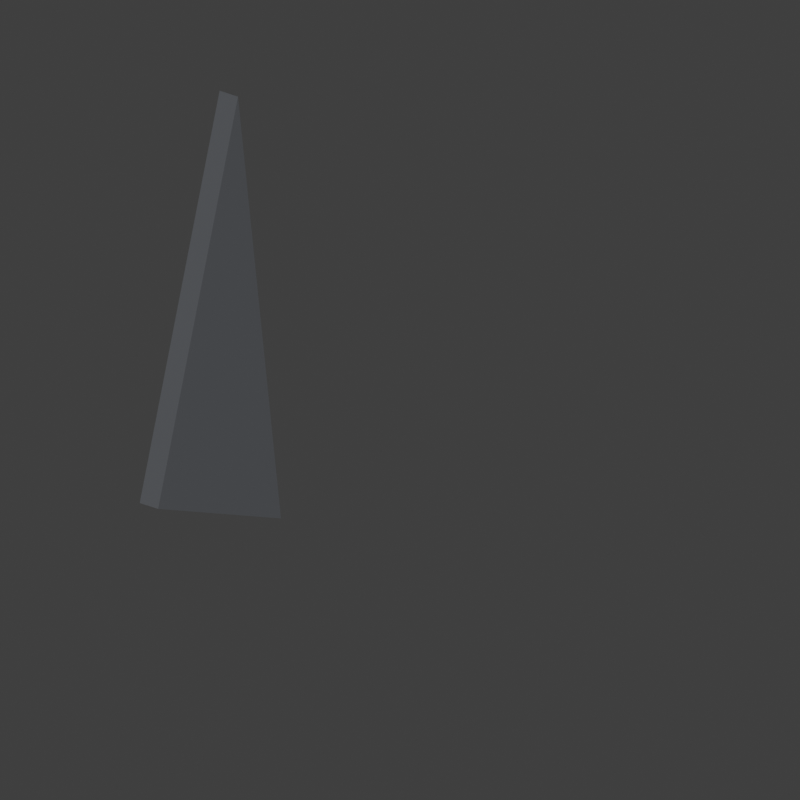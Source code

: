 # Source: byakuya_shikai.blend  (saved by Blender 5.2.45; exported with 4.5.12 LTS)
import bpy
from mathutils import Matrix  # noqa: F401  (used for matrix-valued properties, if any)

bpy.ops.wm.read_factory_settings(use_empty=True)
scene = bpy.context.scene
scene.name = 'Scene'

# ---- collections
col_export = bpy.data.collections.new('export'); scene.collection.children.link(col_export)
col_helpers = bpy.data.collections.new('helpers'); scene.collection.children.link(col_helpers)

# ---- materials (node trees are filled in below, after node groups)
mat_bk_kashira = bpy.data.materials.new('bk_kashira')
mat_bk_kashira.diffuse_color = (0.8148, 0.7605, 0.5271, 1.0)
mat_bk_lavender = bpy.data.materials.new('bk_lavender')
mat_bk_lavender.diffuse_color = (0.5029, 0.4452, 0.6514, 1.0)
mat_bk_bronze = bpy.data.materials.new('bk_bronze')
mat_bk_bronze.diffuse_color = (0.3763, 0.2664, 0.1144, 1.0)
mat_bk_tang = bpy.data.materials.new('bk_tang')
mat_bk_tang.diffuse_color = (0.2705, 0.305, 0.3663, 1.0)
mat_bk_petal = bpy.data.materials.new('bk_petal')
mat_bk_petal.diffuse_color = (0.7835, 0.3712, 0.7157, 1.0)
mat_bk_shard = bpy.data.materials.new('bk_shard')
mat_bk_shard.diffuse_color = (0.5841, 0.6172, 0.6724, 1.0)
mat_bb_ruler_dark = bpy.data.materials.new('bb_ruler_dark')
mat_bb_ruler_dark.diffuse_color = (0.01444, 0.01444, 0.01444, 1.0)
mat_bb_ruler_light = bpy.data.materials.new('bb_ruler_light')
mat_bb_ruler_light.diffuse_color = (0.8714, 0.8714, 0.8714, 1.0)
mat_bb_ruler_red = bpy.data.materials.new('bb_ruler_red')
mat_bb_ruler_red.diffuse_color = (0.7454, 0.01444, 0.01444, 1.0)

# ---- material node trees
mat_bk_kashira.use_nodes = True; mat_bk_kashira.node_tree.nodes.clear()
_N = mat_bk_kashira.node_tree.nodes; _L = mat_bk_kashira.node_tree.links
n0 = _N.new('ShaderNodeBsdfPrincipled'); n0.name = 'Principled BSDF'; n0.location = (-200, 100)
n0.inputs[0].default_value = (0.8148, 0.7605, 0.5271, 1.0)
n0.inputs[10].default_value = 0.005
n1 = _N.new('ShaderNodeOutputMaterial'); n1.name = 'Material Output'; n1.location = (200, 100)
_L.new(n0.outputs[0], n1.inputs[0])
n1.is_active_output = True
mat_bk_lavender.use_nodes = True; mat_bk_lavender.node_tree.nodes.clear()
_N = mat_bk_lavender.node_tree.nodes; _L = mat_bk_lavender.node_tree.links
n0 = _N.new('ShaderNodeBsdfPrincipled'); n0.name = 'Principled BSDF'; n0.location = (-200, 100)
n0.inputs[0].default_value = (0.5029, 0.4452, 0.6514, 1.0)
n0.inputs[2].default_value = 0.7
n0.inputs[10].default_value = 0.005
n1 = _N.new('ShaderNodeOutputMaterial'); n1.name = 'Material Output'; n1.location = (200, 100)
_L.new(n0.outputs[0], n1.inputs[0])
n1.is_active_output = True
mat_bk_bronze.use_nodes = True; mat_bk_bronze.node_tree.nodes.clear()
_N = mat_bk_bronze.node_tree.nodes; _L = mat_bk_bronze.node_tree.links
n0 = _N.new('ShaderNodeBsdfPrincipled'); n0.name = 'Principled BSDF'; n0.location = (-200, 100)
n0.inputs[0].default_value = (0.3763, 0.2664, 0.1144, 1.0)
n0.inputs[1].default_value = 0.8
n0.inputs[2].default_value = 0.45
n0.inputs[10].default_value = 0.005
n1 = _N.new('ShaderNodeOutputMaterial'); n1.name = 'Material Output'; n1.location = (200, 100)
_L.new(n0.outputs[0], n1.inputs[0])
n1.is_active_output = True
mat_bk_tang.use_nodes = True; mat_bk_tang.node_tree.nodes.clear()
_N = mat_bk_tang.node_tree.nodes; _L = mat_bk_tang.node_tree.links
n0 = _N.new('ShaderNodeBsdfPrincipled'); n0.name = 'Principled BSDF'; n0.location = (-200, 100)
n0.inputs[0].default_value = (0.2705, 0.305, 0.3663, 1.0)
n0.inputs[1].default_value = 0.9
n0.inputs[2].default_value = 0.4
n0.inputs[10].default_value = 0.005
n1 = _N.new('ShaderNodeOutputMaterial'); n1.name = 'Material Output'; n1.location = (200, 100)
_L.new(n0.outputs[0], n1.inputs[0])
n1.is_active_output = True
mat_bk_petal.use_nodes = True; mat_bk_petal.node_tree.nodes.clear()
_N = mat_bk_petal.node_tree.nodes; _L = mat_bk_petal.node_tree.links
n0 = _N.new('ShaderNodeBsdfPrincipled'); n0.name = 'Principled BSDF'; n0.location = (-200, 100)
n0.inputs[0].default_value = (0.7835, 0.3712, 0.7157, 1.0)
n0.inputs[2].default_value = 0.4
n0.inputs[10].default_value = 0.005
n1 = _N.new('ShaderNodeOutputMaterial'); n1.name = 'Material Output'; n1.location = (200, 100)
_L.new(n0.outputs[0], n1.inputs[0])
n1.is_active_output = True
mat_bk_shard.use_nodes = True; mat_bk_shard.node_tree.nodes.clear()
_N = mat_bk_shard.node_tree.nodes; _L = mat_bk_shard.node_tree.links
n0 = _N.new('ShaderNodeBsdfPrincipled'); n0.name = 'Principled BSDF'; n0.location = (-200, 100)
n0.inputs[0].default_value = (0.5841, 0.6172, 0.6724, 1.0)
n0.inputs[1].default_value = 0.9
n0.inputs[2].default_value = 0.3
n0.inputs[10].default_value = 0.005
n1 = _N.new('ShaderNodeOutputMaterial'); n1.name = 'Material Output'; n1.location = (200, 100)
_L.new(n0.outputs[0], n1.inputs[0])
n1.is_active_output = True
mat_bb_ruler_dark.use_nodes = True; mat_bb_ruler_dark.node_tree.nodes.clear()
_N = mat_bb_ruler_dark.node_tree.nodes; _L = mat_bb_ruler_dark.node_tree.links
n0 = _N.new('ShaderNodeBsdfPrincipled'); n0.name = 'Principled BSDF'; n0.location = (-200, 100)
n0.inputs[0].default_value = (0.01444, 0.01444, 0.01444, 1.0)
n0.inputs[10].default_value = 0.005
n1 = _N.new('ShaderNodeOutputMaterial'); n1.name = 'Material Output'; n1.location = (200, 100)
_L.new(n0.outputs[0], n1.inputs[0])
n1.is_active_output = True
mat_bb_ruler_light.use_nodes = True; mat_bb_ruler_light.node_tree.nodes.clear()
_N = mat_bb_ruler_light.node_tree.nodes; _L = mat_bb_ruler_light.node_tree.links
n0 = _N.new('ShaderNodeBsdfPrincipled'); n0.name = 'Principled BSDF'; n0.location = (-200, 100)
n0.inputs[0].default_value = (0.8714, 0.8714, 0.8714, 1.0)
n0.inputs[10].default_value = 0.005
n1 = _N.new('ShaderNodeOutputMaterial'); n1.name = 'Material Output'; n1.location = (200, 100)
_L.new(n0.outputs[0], n1.inputs[0])
n1.is_active_output = True
mat_bb_ruler_red.use_nodes = True; mat_bb_ruler_red.node_tree.nodes.clear()
_N = mat_bb_ruler_red.node_tree.nodes; _L = mat_bb_ruler_red.node_tree.links
n0 = _N.new('ShaderNodeBsdfPrincipled'); n0.name = 'Principled BSDF'; n0.location = (-200, 100)
n0.inputs[0].default_value = (0.7454, 0.01444, 0.01444, 1.0)
n0.inputs[10].default_value = 0.005
n1 = _N.new('ShaderNodeOutputMaterial'); n1.name = 'Material Output'; n1.location = (200, 100)
_L.new(n0.outputs[0], n1.inputs[0])
n1.is_active_output = True

# ---- world
world_bb_world = bpy.data.worlds.new('bb_world'); scene.world = world_bb_world
world_bb_world.use_nodes = True; world_bb_world.node_tree.nodes.clear()
_N = world_bb_world.node_tree.nodes; _L = world_bb_world.node_tree.links
n0 = _N.new('ShaderNodeBackground'); n0.name = 'Background'; n0.location = (-200, 100)
n0.inputs[0].default_value = (0.05, 0.05, 0.05, 1.0)
n1 = _N.new('ShaderNodeOutputWorld'); n1.name = 'World Output'; n1.location = (200, 100)
_L.new(n0.outputs[0], n1.inputs[0])
n1.is_active_output = True
world_bb_world.color = (0.3, 0.31, 0.33)

# ---- cameras
cam_bb_cam = bpy.data.cameras.new('bb_cam')
cam_bb_cam.type = 'ORTHO'
cam_bb_cam.sensor_fit = 'VERTICAL'
cam_bb_cam.clip_start = 0.01
cam_bb_cam.clip_end = 500.0
cam_bb_cam.ortho_scale = 0.09204

# ---- meshes
me_byakuya_shikai_hilt = bpy.data.meshes.new('byakuya_shikai_hilt')
me_byakuya_shikai_hilt.from_pydata([(0.015, 0.0, 0.0), (0.01299, 0.0055, 0.0), (0.0075, 0.009526, 0.0), (9.185e-19, 0.011, 0.0), (-0.0075, 0.009526, 0.0), (-0.01299, 0.0055, 0.0), (-0.015, 1.347e-18, 0.0), (-0.01299, -0.0055, 0.0), (-0.0075, -0.009526, 0.0), (-2.755e-18, -0.011, 0.0), (0.0075, -0.009526, 0.0), (0.01299, -0.0055, 0.0), (0.015, 0.0, 0.002), (0.01299, 0.0055, 0.002), (0.0075, 0.009526, 0.002), (9.185e-19, 0.011, 0.002), (-0.0075, 0.009526, 0.002), (-0.01299, 0.0055, 0.002), (-0.015, 1.347e-18, 0.002), (-0.01299, -0.0055, 0.002), (-0.0075, -0.009526, 0.002), (-2.755e-18, -0.011, 0.002), (0.0075, -0.009526, 0.002), (0.01299, -0.0055, 0.002), (0.015, 0.0, 0.014), (0.01299, 0.0055, 0.014), (0.0075, 0.009526, 0.014), (9.185e-19, 0.011, 0.014), (-0.0075, 0.009526, 0.014), (-0.01299, 0.0055, 0.014), (-0.015, 1.347e-18, 0.014), (-0.01299, -0.0055, 0.014), (-0.0075, -0.009526, 0.014), (-2.755e-18, -0.011, 0.014), (0.0075, -0.009526, 0.014), (0.01299, -0.0055, 0.014), (0.015, 0.0, 0.014), (0.01299, 0.006, 0.014), (0.0075, 0.01039, 0.014), (9.185e-19, 0.012, 0.014), (-0.0075, 0.01039, 0.014), (-0.01299, 0.006, 0.014), (-0.015, 1.47e-18, 0.014), (-0.01299, -0.006, 0.014), (-0.0075, -0.01039, 0.014), (-2.755e-18, -0.012, 0.014), (0.0075, -0.01039, 0.014), (0.01299, -0.006, 0.014), (0.015, 0.0, 0.03867), (0.01299, 0.006, 0.03867), (0.0075, 0.01039, 0.03867), (9.185e-19, 0.012, 0.03867), (-0.0075, 0.01039, 0.03867), (-0.01299, 0.006, 0.03867), (-0.015, 1.47e-18, 0.03867), (-0.01299, -0.006, 0.03867), (-0.0075, -0.01039, 0.03867), (-2.755e-18, -0.012, 0.03867), (0.0075, -0.01039, 0.03867), (0.01299, -0.006, 0.03867), (0.015, 0.0, 0.06333), (0.01299, 0.006, 0.06333), (0.0075, 0.01039, 0.06333), (9.185e-19, 0.012, 0.06333), (-0.0075, 0.01039, 0.06333), (-0.01299, 0.006, 0.06333), (-0.015, 1.47e-18, 0.06333), (-0.01299, -0.006, 0.06333), (-0.0075, -0.01039, 0.06333), (-2.755e-18, -0.012, 0.06333), (0.0075, -0.01039, 0.06333), (0.01299, -0.006, 0.06333), (0.015, 0.0, 0.088), (0.01299, 0.006, 0.088), (0.0075, 0.01039, 0.088), (9.185e-19, 0.012, 0.088), (-0.0075, 0.01039, 0.088), (-0.01299, 0.006, 0.088), (-0.015, 1.47e-18, 0.088), (-0.01299, -0.006, 0.088), (-0.0075, -0.01039, 0.088), (-2.755e-18, -0.012, 0.088), (0.0075, -0.01039, 0.088), (0.01299, -0.006, 0.088), (0.0163, 0.0, 0.1127), (0.01412, 0.00665, 0.1127), (0.00815, 0.01152, 0.1127), (9.98e-19, 0.0133, 0.1127), (-0.00815, 0.01152, 0.1127), (-0.01412, 0.00665, 0.1127), (-0.0163, 1.629e-18, 0.1127), (-0.01412, -0.00665, 0.1127), (-0.00815, -0.01152, 0.1127), (-2.994e-18, -0.0133, 0.1127), (0.00815, -0.01152, 0.1127), (0.01412, -0.00665, 0.1127), (0.0163, 0.0, 0.1373), (0.01412, 0.00665, 0.1373), (0.00815, 0.01152, 0.1373), (9.98e-19, 0.0133, 0.1373), (-0.00815, 0.01152, 0.1373), (-0.01412, 0.00665, 0.1373), (-0.0163, 1.629e-18, 0.1373), (-0.01412, -0.00665, 0.1373), (-0.00815, -0.01152, 0.1373), (-2.994e-18, -0.0133, 0.1373), (0.00815, -0.01152, 0.1373), (0.01412, -0.00665, 0.1373), (0.015, 0.0, 0.162), (0.01299, 0.006, 0.162), (0.0075, 0.01039, 0.162), (9.185e-19, 0.012, 0.162), (-0.0075, 0.01039, 0.162), (-0.01299, 0.006, 0.162), (-0.015, 1.47e-18, 0.162), (-0.01299, -0.006, 0.162), (-0.0075, -0.01039, 0.162), (-2.755e-18, -0.012, 0.162), (0.0075, -0.01039, 0.162), (0.01299, -0.006, 0.162), (0.015, 0.0, 0.1867), (0.01299, 0.006, 0.1867), (0.0075, 0.01039, 0.1867), (9.185e-19, 0.012, 0.1867), (-0.0075, 0.01039, 0.1867), (-0.01299, 0.006, 0.1867), (-0.015, 1.47e-18, 0.1867), (-0.01299, -0.006, 0.1867), (-0.0075, -0.01039, 0.1867), (-2.755e-18, -0.012, 0.1867), (0.0075, -0.01039, 0.1867), (0.01299, -0.006, 0.1867), (0.015, 0.0, 0.2113), (0.01299, 0.006, 0.2113), (0.0075, 0.01039, 0.2113), (9.185e-19, 0.012, 0.2113), (-0.0075, 0.01039, 0.2113), (-0.01299, 0.006, 0.2113), (-0.015, 1.47e-18, 0.2113), (-0.01299, -0.006, 0.2113), (-0.0075, -0.01039, 0.2113), (-2.755e-18, -0.012, 0.2113), (0.0075, -0.01039, 0.2113), (0.01299, -0.006, 0.2113), (0.015, 0.0, 0.236), (0.01299, 0.006, 0.236), (0.0075, 0.01039, 0.236), (9.185e-19, 0.012, 0.236), (-0.0075, 0.01039, 0.236), (-0.01299, 0.006, 0.236), (-0.015, 1.47e-18, 0.236), (-0.01299, -0.006, 0.236), (-0.0075, -0.01039, 0.236), (-2.755e-18, -0.012, 0.236), (0.0075, -0.01039, 0.236), (0.01299, -0.006, 0.236), (0.016, 0.0, 0.236), (0.01386, 0.0065, 0.236), (0.008, 0.01126, 0.236), (9.797e-19, 0.013, 0.236), (-0.008, 0.01126, 0.236), (-0.01386, 0.0065, 0.236), (-0.016, 1.592e-18, 0.236), (-0.01386, -0.0065, 0.236), (-0.008, -0.01126, 0.236), (-2.939e-18, -0.013, 0.236), (0.008, -0.01126, 0.236), (0.01386, -0.0065, 0.236), (0.016, 0.0, 0.25), (0.01386, 0.0065, 0.25), (0.008, 0.01126, 0.25), (9.797e-19, 0.013, 0.25), (-0.008, 0.01126, 0.25), (-0.01386, 0.0065, 0.25), (-0.016, 1.592e-18, 0.25), (-0.01386, -0.0065, 0.25), (-0.008, -0.01126, 0.25), (-2.939e-18, -0.013, 0.25), (0.008, -0.01126, 0.25), (0.01386, -0.0065, 0.25), (-0.02733, -0.0435, 0.25), (-0.028, -0.041, 0.25), (-0.0255, -0.04533, 0.25), (-0.023, -0.046, 0.25), (-0.02, -0.038, 0.25), (-0.02, -0.004, 0.25), (-0.005, -0.038, 0.25), (-0.009, -0.02, 0.25), (-0.009, -0.004, 0.25), (-0.005, -0.02, 0.25), (-0.02733, -0.0435, 0.257), (-0.028, -0.041, 0.257), (-0.0255, -0.04533, 0.257), (-0.023, -0.046, 0.257), (-0.02, -0.038, 0.257), (-0.02, -0.004, 0.257), (-0.005, -0.038, 0.257), (-0.009, -0.02, 0.257), (-0.009, -0.004, 0.257), (-0.005, -0.02, 0.257), (-0.02, 0.004, 0.25), (-0.028, 0.041, 0.25), (-0.02733, 0.0435, 0.25), (-0.0255, 0.04533, 0.25), (-0.023, 0.046, 0.25), (-0.02, 0.038, 0.25), (-0.009, 0.004, 0.25), (-0.009, 0.02, 0.25), (-0.005, 0.02, 0.25), (-0.005, 0.038, 0.25), (-0.02, 0.004, 0.257), (-0.028, 0.041, 0.257), (-0.02733, 0.0435, 0.257), (-0.0255, 0.04533, 0.257), (-0.023, 0.046, 0.257), (-0.02, 0.038, 0.257), (-0.009, 0.004, 0.257), (-0.009, 0.02, 0.257), (-0.005, 0.02, 0.257), (-0.005, 0.038, 0.257), (0.005, -0.038, 0.25), (0.005, -0.0283, 0.25), (0.005, -0.02, 0.25), (0.009, -0.02, 0.25), (0.009, -0.004, 0.25), (0.01667, -0.038, 0.25), (0.02, -0.038, 0.25), (0.023, -0.046, 0.25), (0.0255, -0.04533, 0.25), (0.02733, -0.0435, 0.25), (0.028, -0.041, 0.25), (0.02, -0.004, 0.25), (0.005, -0.038, 0.257), (0.005, -0.02636, 0.257), (0.005, -0.02, 0.257), (0.009, -0.02, 0.257), (0.009, -0.004, 0.257), (0.02, -0.038, 0.257), (0.02, -0.03591, 0.257), (0.023, -0.046, 0.257), (0.0255, -0.04533, 0.257), (0.02733, -0.0435, 0.257), (0.028, -0.041, 0.257), (0.02, -0.004, 0.257), (0.005, 0.02, 0.25), (0.009, 0.004, 0.25), (0.009, 0.01953, 0.25), (0.009, 0.02, 0.25), (0.005, 0.038, 0.25), (0.02, 0.004, 0.25), (0.02, 0.03392, 0.25), (0.02, 0.038, 0.25), (0.023, 0.046, 0.25), (0.0255, 0.04533, 0.25), (0.028, 0.041, 0.25), (0.02733, 0.0435, 0.25), (0.005, 0.02, 0.257), (0.009, 0.004, 0.257), (0.009, 0.02, 0.257), (0.005, 0.02636, 0.257), (0.005, 0.038, 0.257), (0.02, 0.004, 0.257), (0.02, 0.03591, 0.257), (0.02, 0.038, 0.257), (0.023, 0.046, 0.257), (0.0255, 0.04533, 0.257), (0.028, 0.041, 0.257), (0.02733, 0.0435, 0.257), (-0.005, -0.016, 0.257), (0.005, -0.016, 0.257), (0.005, 0.016, 0.257), (-0.005, 0.016, 0.257), (-0.005, -0.016, 0.285), (0.005, -0.016, 0.285), (0.005, 0.016, 0.285), (-0.005, 0.016, 0.285), (-0.0025, -0.005, 0.285), (0.0025, -0.005, 0.285), (0.0025, 0.005, 0.285), (-0.0025, 0.005, 0.285), (-0.0025, -0.005, 0.315), (0.0025, -0.005, 0.315), (0.0025, 0.005, 0.315), (-0.0025, 0.005, 0.315)], [], [(0, 1, 13, 12), (1, 2, 14, 13), (2, 3, 15, 14), (3, 4, 16, 15), (4, 5, 17, 16), (5, 6, 18, 17), (6, 7, 19, 18), (7, 8, 20, 19), (8, 9, 21, 20), (9, 10, 22, 21), (10, 11, 23, 22), (11, 0, 12, 23), (12, 13, 25, 24), (13, 14, 26, 25), (14, 15, 27, 26), (15, 16, 28, 27), (16, 17, 29, 28), (17, 18, 30, 29), (18, 19, 31, 30), (19, 20, 32, 31), (20, 21, 33, 32), (21, 22, 34, 33), (22, 23, 35, 34), (23, 12, 24, 35), (0, 11, 10, 9, 8, 7, 6, 5, 4, 3, 2, 1), (24, 25, 26, 27, 28, 29, 30, 31, 32, 33, 34, 35), (36, 37, 49, 48), (37, 38, 50, 49), (38, 39, 51, 50), (39, 40, 52, 51), (40, 41, 53, 52), (41, 42, 54, 53), (42, 43, 55, 54), (43, 44, 56, 55), (44, 45, 57, 56), (45, 46, 58, 57), (46, 47, 59, 58), (47, 36, 48, 59), (48, 49, 61, 60), (49, 50, 62, 61), (50, 51, 63, 62), (51, 52, 64, 63), (52, 53, 65, 64), (53, 54, 66, 65), (54, 55, 67, 66), (55, 56, 68, 67), (56, 57, 69, 68), (57, 58, 70, 69), (58, 59, 71, 70), (59, 48, 60, 71), (60, 61, 73, 72), (61, 62, 74, 73), (62, 63, 75, 74), (63, 64, 76, 75), (64, 65, 77, 76), (65, 66, 78, 77), (66, 67, 79, 78), (67, 68, 80, 79), (68, 69, 81, 80), (69, 70, 82, 81), (70, 71, 83, 82), (71, 60, 72, 83), (72, 73, 85, 84), (73, 74, 86, 85), (74, 75, 87, 86), (75, 76, 88, 87), (76, 77, 89, 88), (77, 78, 90, 89), (78, 79, 91, 90), (79, 80, 92, 91), (80, 81, 93, 92), (81, 82, 94, 93), (82, 83, 95, 94), (83, 72, 84, 95), (84, 85, 97, 96), (85, 86, 98, 97), (86, 87, 99, 98), (87, 88, 100, 99), (88, 89, 101, 100), (89, 90, 102, 101), (90, 91, 103, 102), (91, 92, 104, 103), (92, 93, 105, 104), (93, 94, 106, 105), (94, 95, 107, 106), (95, 84, 96, 107), (96, 97, 109, 108), (97, 98, 110, 109), (98, 99, 111, 110), (99, 100, 112, 111), (100, 101, 113, 112), (101, 102, 114, 113), (102, 103, 115, 114), (103, 104, 116, 115), (104, 105, 117, 116), (105, 106, 118, 117), (106, 107, 119, 118), (107, 96, 108, 119), (108, 109, 121, 120), (109, 110, 122, 121), (110, 111, 123, 122), (111, 112, 124, 123), (112, 113, 125, 124), (113, 114, 126, 125), (114, 115, 127, 126), (115, 116, 128, 127), (116, 117, 129, 128), (117, 118, 130, 129), (118, 119, 131, 130), (119, 108, 120, 131), (120, 121, 133, 132), (121, 122, 134, 133), (122, 123, 135, 134), (123, 124, 136, 135), (124, 125, 137, 136), (125, 126, 138, 137), (126, 127, 139, 138), (127, 128, 140, 139), (128, 129, 141, 140), (129, 130, 142, 141), (130, 131, 143, 142), (131, 120, 132, 143), (132, 133, 145, 144), (133, 134, 146, 145), (134, 135, 147, 146), (135, 136, 148, 147), (136, 137, 149, 148), (137, 138, 150, 149), (138, 139, 151, 150), (139, 140, 152, 151), (140, 141, 153, 152), (141, 142, 154, 153), (142, 143, 155, 154), (143, 132, 144, 155), (36, 47, 46, 45, 44, 43, 42, 41, 40, 39, 38, 37), (144, 145, 146, 147, 148, 149, 150, 151, 152, 153, 154, 155), (156, 157, 169, 168), (157, 158, 170, 169), (158, 159, 171, 170), (159, 160, 172, 171), (160, 161, 173, 172), (161, 162, 174, 173), (162, 163, 175, 174), (163, 164, 176, 175), (164, 165, 177, 176), (165, 166, 178, 177), (166, 167, 179, 178), (167, 156, 168, 179), (156, 167, 166, 165, 164, 163, 162, 161, 160, 159, 158, 157), (168, 169, 170, 171, 172, 173, 174, 175, 176, 177, 178, 179), (205, 200, 206, 188, 185, 184, 186, 189, 221, 220, 225, 228, 227, 183, 182, 180, 181, 201, 202, 203, 204, 252, 253), (248, 244, 247, 246, 188, 206, 207, 208, 209, 205, 253, 255, 250, 251), (228, 225, 226, 231, 224, 223, 222, 221, 189, 187, 188, 246, 245, 249, 250, 255, 254, 230, 229), (237, 232, 233, 199, 196, 193, 239, 240, 241, 242, 238), (257, 258, 256, 259, 218, 217, 216, 198, 197, 199, 233, 234, 235, 236, 243, 238, 242, 266, 262, 261), (265, 264, 214, 213, 212, 211, 191, 190, 192, 193, 196, 194, 195, 198, 216, 210, 215, 219, 218, 259, 260, 263, 262, 266, 267), (254, 255, 267, 266), (255, 253, 265, 267), (253, 252, 264, 265), (252, 204, 214, 264), (204, 203, 213, 214), (203, 202, 212, 213), (202, 201, 211, 212), (201, 181, 191, 211), (181, 180, 190, 191), (180, 182, 192, 190), (182, 183, 193, 192), (239, 193, 183, 227), (227, 228, 240, 239), (228, 229, 241, 240), (229, 230, 242, 241), (266, 242, 230, 254), (185, 188, 198, 195), (184, 185, 195, 194), (186, 184, 194, 196), (189, 186, 196, 199), (187, 189, 199, 197), (188, 187, 197, 198), (208, 207, 217, 218), (209, 208, 218, 219), (205, 209, 219, 215), (200, 205, 215, 210), (206, 200, 210, 216), (207, 206, 216, 217), (222, 223, 235, 234), (220, 221, 222, 234, 233, 232), (225, 220, 232, 237, 226), (231, 226, 237, 238, 243), (224, 231, 243, 236), (223, 224, 236, 235), (249, 245, 257, 261), (250, 249, 261, 262, 263, 251), (248, 251, 263, 260), (244, 248, 260, 259, 256), (247, 244, 256, 258), (245, 246, 247, 258, 257), (268, 271, 270, 269), (272, 273, 274, 275), (268, 269, 273, 272), (269, 270, 274, 273), (270, 271, 275, 274), (271, 268, 272, 275), (276, 279, 278, 277), (280, 281, 282, 283), (276, 277, 281, 280), (277, 278, 282, 281), (278, 279, 283, 282), (279, 276, 280, 283)])
me_byakuya_shikai_hilt.polygons.foreach_set('use_smooth', [0, 0, 0, 0, 0, 0, 0, 0, 0, 0, 0, 0, 0, 0, 0, 0, 0, 0, 0, 0, 0, 0, 0, 0, 0, 0, 1, 1, 1, 1, 1, 1, 1, 1, 1, 1, 1, 1, 1, 1, 1, 1, 1, 1, 1, 1, 1, 1, 1, 1, 1, 1, 1, 1, 1, 1, 1, 1, 1, 1, 1, 1, 1, 1, 1, 1, 1, 1, 1, 1, 1, 1, 1, 1, 1, 1, 1, 1, 1, 1, 1, 1, 1, 1, 1, 1, 1, 1, 1, 1, 1, 1, 1, 1, 1, 1, 1, 1, 1, 1, 1, 1, 1, 1, 1, 1, 1, 1, 1, 1, 1, 1, 1, 1, 1, 1, 1, 1, 1, 1, 1, 1, 1, 1, 1, 1, 1, 1, 1, 1, 1, 1, 1, 1, 1, 1, 0, 0, 0, 0, 0, 0, 0, 0, 0, 0, 0, 0, 0, 0, 0, 0, 0, 0, 0, 0, 0, 0, 0, 0, 0, 0, 0, 0, 0, 0, 0, 0, 0, 0, 0, 0, 0, 0, 0, 0, 0, 0, 0, 0, 0, 0, 0, 0, 0, 0, 0, 0, 0, 0, 0, 0, 0, 0, 0, 0, 0, 0, 0, 0, 0, 0, 0, 0, 0, 0, 0, 0])
me_byakuya_shikai_hilt.polygons.foreach_set('material_index', [0, 0, 0, 0, 0, 0, 0, 0, 0, 0, 0, 0, 0, 0, 0, 0, 0, 0, 0, 0, 0, 0, 0, 0, 0, 0, 1, 1, 1, 1, 1, 1, 1, 1, 1, 1, 1, 1, 1, 1, 1, 1, 1, 1, 1, 1, 1, 1, 1, 1, 1, 1, 1, 1, 1, 1, 1, 1, 1, 1, 1, 1, 1, 1, 1, 1, 1, 1, 1, 1, 1, 1, 1, 1, 1, 1, 1, 1, 1, 1, 1, 1, 1, 1, 1, 1, 1, 1, 1, 1, 1, 1, 1, 1, 1, 1, 1, 1, 1, 1, 1, 1, 1, 1, 1, 1, 1, 1, 1, 1, 1, 1, 1, 1, 1, 1, 1, 1, 1, 1, 1, 1, 1, 1, 1, 1, 1, 1, 1, 1, 1, 1, 1, 1, 1, 1, 2, 2, 2, 2, 2, 2, 2, 2, 2, 2, 2, 2, 2, 2, 2, 2, 2, 2, 2, 2, 2, 2, 2, 2, 2, 2, 2, 2, 2, 2, 2, 2, 2, 2, 2, 2, 2, 2, 2, 2, 2, 2, 2, 2, 2, 2, 2, 2, 2, 2, 2, 2, 2, 2, 2, 2, 2, 2, 2, 2, 2, 2, 2, 2, 2, 2, 3, 3, 3, 3, 3, 3])
me_byakuya_shikai_hilt.materials.append(mat_bk_kashira)
me_byakuya_shikai_hilt.materials.append(mat_bk_lavender)
me_byakuya_shikai_hilt.materials.append(mat_bk_bronze)
me_byakuya_shikai_hilt.materials.append(mat_bk_tang)
me_byakuya_shikai_hilt.update()
me_byakuya_shikai_petal = bpy.data.meshes.new('byakuya_shikai_petal')
me_byakuya_shikai_petal.from_pydata([(0.0, 0.0, 0.0), (0.0, -0.001988, 0.006), (0.001, 1.25e-05, 0.006), (0.0, 0.002013, 0.006), (-0.001, 1.25e-05, 0.006), (0.0, -0.0122, 0.048), (0.002, 0.0008, 0.048), (0.0, 0.0138, 0.048), (-0.002, 0.0008, 0.048), (0.0, 0.006, 0.12)], [], [(0, 2, 1), (0, 3, 2), (0, 4, 3), (0, 1, 4), (1, 2, 6, 5), (2, 3, 7, 6), (3, 4, 8, 7), (4, 1, 5, 8), (5, 6, 9), (6, 7, 9), (7, 8, 9), (8, 5, 9)])
me_byakuya_shikai_petal.materials.append(mat_bk_petal)
me_byakuya_shikai_petal.update()
me_byakuya_shikai_shard = bpy.data.meshes.new('byakuya_shikai_shard')
me_byakuya_shikai_shard.from_pydata([(-0.0015, 0.002, 0.03333), (-0.0015, -0.011, -0.01367), (-0.0015, 0.009, -0.01967), (0.0015, 0.002, 0.03333), (0.0015, -0.011, -0.01367), (0.0015, 0.009, -0.01967)], [], [(0, 2, 1), (3, 4, 5), (0, 1, 4, 3), (1, 2, 5, 4), (2, 0, 3, 5)])
me_byakuya_shikai_shard.materials.append(mat_bk_shard)
me_byakuya_shikai_shard.update()
me_bb_ruler_seg0_003 = bpy.data.meshes.new('bb_ruler_seg0.003')
me_bb_ruler_seg0_003.from_pydata([(0.082, 0.1, 0.0), (0.094, 0.1, 0.0), (0.094, 0.112, 0.0), (0.082, 0.112, 0.0), (0.082, 0.1, 0.05), (0.094, 0.1, 0.05), (0.094, 0.112, 0.05), (0.082, 0.112, 0.05)], [], [(0, 3, 2, 1), (4, 5, 6, 7), (0, 1, 5, 4), (1, 2, 6, 5), (2, 3, 7, 6), (3, 0, 4, 7)])
me_bb_ruler_seg0_003.materials.append(mat_bb_ruler_dark)
me_bb_ruler_seg0_003.update()
me_bb_ruler_seg1_003 = bpy.data.meshes.new('bb_ruler_seg1.003')
me_bb_ruler_seg1_003.from_pydata([(0.082, 0.1, 0.05), (0.094, 0.1, 0.05), (0.094, 0.112, 0.05), (0.082, 0.112, 0.05), (0.082, 0.1, 0.1), (0.094, 0.1, 0.1), (0.094, 0.112, 0.1), (0.082, 0.112, 0.1)], [], [(0, 3, 2, 1), (4, 5, 6, 7), (0, 1, 5, 4), (1, 2, 6, 5), (2, 3, 7, 6), (3, 0, 4, 7)])
me_bb_ruler_seg1_003.materials.append(mat_bb_ruler_light)
me_bb_ruler_seg1_003.update()
me_bb_ruler_seg2_003 = bpy.data.meshes.new('bb_ruler_seg2.003')
me_bb_ruler_seg2_003.from_pydata([(0.082, 0.1, 0.1), (0.094, 0.1, 0.1), (0.094, 0.112, 0.1), (0.082, 0.112, 0.1), (0.082, 0.1, 0.15), (0.094, 0.1, 0.15), (0.094, 0.112, 0.15), (0.082, 0.112, 0.15)], [], [(0, 3, 2, 1), (4, 5, 6, 7), (0, 1, 5, 4), (1, 2, 6, 5), (2, 3, 7, 6), (3, 0, 4, 7)])
me_bb_ruler_seg2_003.materials.append(mat_bb_ruler_dark)
me_bb_ruler_seg2_003.update()
me_bb_ruler_seg3_003 = bpy.data.meshes.new('bb_ruler_seg3.003')
me_bb_ruler_seg3_003.from_pydata([(0.082, 0.1, 0.15), (0.094, 0.1, 0.15), (0.094, 0.112, 0.15), (0.082, 0.112, 0.15), (0.082, 0.1, 0.2), (0.094, 0.1, 0.2), (0.094, 0.112, 0.2), (0.082, 0.112, 0.2)], [], [(0, 3, 2, 1), (4, 5, 6, 7), (0, 1, 5, 4), (1, 2, 6, 5), (2, 3, 7, 6), (3, 0, 4, 7)])
me_bb_ruler_seg3_003.materials.append(mat_bb_ruler_light)
me_bb_ruler_seg3_003.update()
me_bb_ruler_seg4_003 = bpy.data.meshes.new('bb_ruler_seg4.003')
me_bb_ruler_seg4_003.from_pydata([(0.082, 0.1, 0.2), (0.094, 0.1, 0.2), (0.094, 0.112, 0.2), (0.082, 0.112, 0.2), (0.082, 0.1, 0.25), (0.094, 0.1, 0.25), (0.094, 0.112, 0.25), (0.082, 0.112, 0.25)], [], [(0, 3, 2, 1), (4, 5, 6, 7), (0, 1, 5, 4), (1, 2, 6, 5), (2, 3, 7, 6), (3, 0, 4, 7)])
me_bb_ruler_seg4_003.materials.append(mat_bb_ruler_dark)
me_bb_ruler_seg4_003.update()
me_bb_ruler_seg5_003 = bpy.data.meshes.new('bb_ruler_seg5.003')
me_bb_ruler_seg5_003.from_pydata([(0.082, 0.1, 0.25), (0.094, 0.1, 0.25), (0.094, 0.112, 0.25), (0.082, 0.112, 0.25), (0.082, 0.1, 0.3), (0.094, 0.1, 0.3), (0.094, 0.112, 0.3), (0.082, 0.112, 0.3)], [], [(0, 3, 2, 1), (4, 5, 6, 7), (0, 1, 5, 4), (1, 2, 6, 5), (2, 3, 7, 6), (3, 0, 4, 7)])
me_bb_ruler_seg5_003.materials.append(mat_bb_ruler_light)
me_bb_ruler_seg5_003.update()
me_bb_ruler_seg6_002 = bpy.data.meshes.new('bb_ruler_seg6.002')
me_bb_ruler_seg6_002.from_pydata([(0.082, 0.1, 0.3), (0.094, 0.1, 0.3), (0.094, 0.112, 0.3), (0.082, 0.112, 0.3), (0.082, 0.1, 0.35), (0.094, 0.1, 0.35), (0.094, 0.112, 0.35), (0.082, 0.112, 0.35)], [], [(0, 3, 2, 1), (4, 5, 6, 7), (0, 1, 5, 4), (1, 2, 6, 5), (2, 3, 7, 6), (3, 0, 4, 7)])
me_bb_ruler_seg6_002.materials.append(mat_bb_ruler_dark)
me_bb_ruler_seg6_002.update()
me_bb_ruler_base_003 = bpy.data.meshes.new('bb_ruler_base.003')
me_bb_ruler_base_003.from_pydata([(0.082, 0.1, -0.006), (0.144, 0.1, -0.006), (0.144, 0.112, -0.006), (0.082, 0.112, -0.006), (0.082, 0.1, 0.0), (0.144, 0.1, 0.0), (0.144, 0.112, 0.0), (0.082, 0.112, 0.0)], [], [(0, 3, 2, 1), (4, 5, 6, 7), (0, 1, 5, 4), (1, 2, 6, 5), (2, 3, 7, 6), (3, 0, 4, 7)])
me_bb_ruler_base_003.materials.append(mat_bb_ruler_red)
me_bb_ruler_base_003.update()

# ---- objects
ob_byakuya_shikai_hilt = bpy.data.objects.new('byakuya_shikai_hilt', me_byakuya_shikai_hilt)
ob_byakuya_shikai_petal = bpy.data.objects.new('byakuya_shikai_petal', me_byakuya_shikai_petal)
ob_byakuya_shikai_shard = bpy.data.objects.new('byakuya_shikai_shard', me_byakuya_shikai_shard)
ob_grip_hand = bpy.data.objects.new('grip_hand', None)
ob_tang_tip = bpy.data.objects.new('tang_tip', None)
ob_bb_ruler_seg0 = bpy.data.objects.new('bb_ruler_seg0', me_bb_ruler_seg0_003)
ob_bb_ruler_seg1 = bpy.data.objects.new('bb_ruler_seg1', me_bb_ruler_seg1_003)
ob_bb_ruler_seg2 = bpy.data.objects.new('bb_ruler_seg2', me_bb_ruler_seg2_003)
ob_bb_ruler_seg3 = bpy.data.objects.new('bb_ruler_seg3', me_bb_ruler_seg3_003)
ob_bb_ruler_seg4 = bpy.data.objects.new('bb_ruler_seg4', me_bb_ruler_seg4_003)
ob_bb_ruler_seg5 = bpy.data.objects.new('bb_ruler_seg5', me_bb_ruler_seg5_003)
ob_bb_ruler_seg6 = bpy.data.objects.new('bb_ruler_seg6', me_bb_ruler_seg6_002)
ob_bb_ruler_base = bpy.data.objects.new('bb_ruler_base', me_bb_ruler_base_003)
ob_bb_cam = bpy.data.objects.new('bb_cam', cam_bb_cam)

# ---- transforms, parenting, visibility, modifiers, constraints
ob_byakuya_shikai_hilt.location = (0.0, 0.0, 0.0)
ob_byakuya_shikai_petal.location = (0.2, 0.0, 0.0)
ob_byakuya_shikai_shard.location = (0.3, 0.0, 0.05)
ob_grip_hand.location = (0.0, 0.0, 0.19)
ob_grip_hand.empty_display_size = 0.03
ob_tang_tip.location = (0.0, 0.0, 0.315)
ob_tang_tip.empty_display_size = 0.03
ob_bb_ruler_seg0.location = (0.0, 0.0, 0.0)
ob_bb_ruler_seg1.location = (0.0, 0.0, 0.0)
ob_bb_ruler_seg2.location = (0.0, 0.0, 0.0)
ob_bb_ruler_seg3.location = (0.0, 0.0, 0.0)
ob_bb_ruler_seg4.location = (0.0, 0.0, 0.0)
ob_bb_ruler_seg5.location = (0.0, 0.0, 0.0)
ob_bb_ruler_seg6.location = (0.0, 0.0, 0.0)
ob_bb_ruler_base.location = (0.0, 0.0, 0.0)
ob_bb_cam.location = (40.46, -40.13, 19.48)
ob_bb_cam.rotation_euler = (1.241, 0.0, 0.7854)

# ---- collection membership
col_export.objects.link(ob_byakuya_shikai_hilt)
col_export.objects.link(ob_byakuya_shikai_petal)
col_export.objects.link(ob_byakuya_shikai_shard)
col_export.objects.link(ob_grip_hand)
col_export.objects.link(ob_tang_tip)
col_helpers.objects.link(ob_bb_ruler_seg0)
col_helpers.objects.link(ob_bb_ruler_seg1)
col_helpers.objects.link(ob_bb_ruler_seg2)
col_helpers.objects.link(ob_bb_ruler_seg3)
col_helpers.objects.link(ob_bb_ruler_seg4)
col_helpers.objects.link(ob_bb_ruler_seg5)
col_helpers.objects.link(ob_bb_ruler_seg6)
col_helpers.objects.link(ob_bb_ruler_base)
col_helpers.objects.link(ob_bb_cam)

# ---- scene / render settings (as saved in the file)
scene.camera = ob_bb_cam
scene.frame_start = 1; scene.frame_end = 250; scene.frame_set(1)
scene.render.engine = 'BLENDER_WORKBENCH'
scene.render.image_settings.color_mode = 'RGB'
scene.render.resolution_x = 420
scene.render.resolution_y = 420
scene.render.bake_bias = 0.0
scene.render.bake_samples = 0
scene.render.compositor_device = 'GPU'
scene.eevee.use_volume_custom_range = False
scene.eevee.fast_gi_thickness_near = 0.1
scene.eevee.fast_gi_thickness_far = 0.0
scene.eevee.ray_tracing_options.screen_trace_thickness = 0.1
scene.view_settings.view_transform = 'Standard'
bpy.context.view_layer.update()

# ---- added for rendering (the .blend has no usable light): sun
light_auto_sun = bpy.data.lights.new('AutoSun', 'SUN')
light_auto_sun.energy = 3.0
light_auto_sun.angle = 0.0523599
ob_auto_sun = bpy.data.objects.new('AutoSun', light_auto_sun)
scene.collection.objects.link(ob_auto_sun)
ob_auto_sun.rotation_euler = (0.872665, 0.174533, 0.523599)
bpy.context.view_layer.update()
